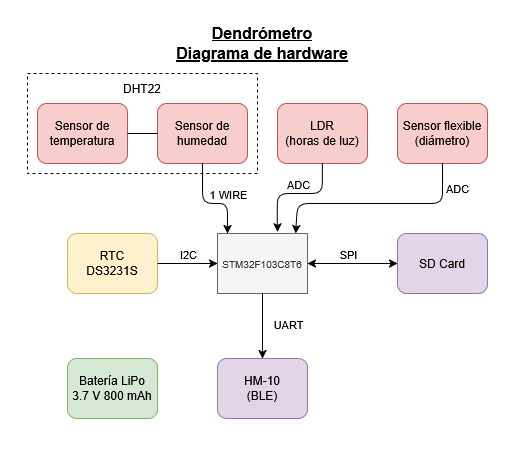

The diagram above was exported from draw.io. Its source (the exported page's mxGraphModel, read from the mxfile embedded in the PNG):
<mxGraphModel dx="1434" dy="820" grid="1" gridSize="10" guides="1" tooltips="1" connect="1" arrows="1" fold="1" page="1" pageScale="1" pageWidth="827" pageHeight="1169" math="0" shadow="0">
  <root>
    <mxCell id="0" />
    <mxCell id="1" parent="0" />
    <mxCell id="g9fWoHVEHbpt1mT7WP74-1" value="&lt;font style=&quot;font-size: 10px;&quot;&gt;STM32F103C8T6&lt;/font&gt;" style="rounded=0;whiteSpace=wrap;html=1;fillColor=#f5f5f5;strokeColor=#666666;fontColor=#333333;" parent="1" vertex="1">
      <mxGeometry x="390" y="250" width="90" height="60" as="geometry" />
    </mxCell>
    <mxCell id="7myNDD5epYfIrwaBvp3a-8" value="RTC &lt;br&gt;DS3231S" style="rounded=1;whiteSpace=wrap;html=1;fillColor=#fff2cc;strokeColor=#d6b656;" parent="1" vertex="1">
      <mxGeometry x="240" y="250" width="90" height="60" as="geometry" />
    </mxCell>
    <mxCell id="7myNDD5epYfIrwaBvp3a-9" value="LDR &lt;br&gt;(horas de luz)" style="rounded=1;whiteSpace=wrap;html=1;fillColor=#f8cecc;strokeColor=#b85450;" parent="1" vertex="1">
      <mxGeometry x="450" y="120" width="90" height="60" as="geometry" />
    </mxCell>
    <mxCell id="7myNDD5epYfIrwaBvp3a-10" value="Sensor flexible&lt;br&gt;(diámetro)" style="rounded=1;whiteSpace=wrap;html=1;fillColor=#f8cecc;strokeColor=#b85450;" parent="1" vertex="1">
      <mxGeometry x="570" y="120" width="90" height="60" as="geometry" />
    </mxCell>
    <mxCell id="7myNDD5epYfIrwaBvp3a-11" value="Sensor de humedad" style="rounded=1;whiteSpace=wrap;html=1;fillColor=#f8cecc;strokeColor=#b85450;" parent="1" vertex="1">
      <mxGeometry x="330" y="120" width="90" height="60" as="geometry" />
    </mxCell>
    <mxCell id="7myNDD5epYfIrwaBvp3a-12" value="Sensor de temperatura" style="rounded=1;whiteSpace=wrap;html=1;fillColor=#f8cecc;strokeColor=#b85450;" parent="1" vertex="1">
      <mxGeometry x="210" y="120" width="90" height="60" as="geometry" />
    </mxCell>
    <mxCell id="7myNDD5epYfIrwaBvp3a-14" value="SD Card" style="rounded=1;whiteSpace=wrap;html=1;fillColor=#e1d5e7;strokeColor=#9673a6;" parent="1" vertex="1">
      <mxGeometry x="570" y="250" width="90" height="60" as="geometry" />
    </mxCell>
    <mxCell id="7myNDD5epYfIrwaBvp3a-20" value="" style="endArrow=classic;html=1;rounded=1;entryX=0.111;entryY=0;entryDx=0;entryDy=0;entryPerimeter=0;curved=0;exitX=0.5;exitY=1;exitDx=0;exitDy=0;" parent="1" source="7myNDD5epYfIrwaBvp3a-11" target="g9fWoHVEHbpt1mT7WP74-1" edge="1">
      <mxGeometry width="50" height="50" relative="1" as="geometry">
        <mxPoint x="370" y="200" as="sourcePoint" />
        <mxPoint x="390" y="260" as="targetPoint" />
        <Array as="points">
          <mxPoint x="375" y="220" />
          <mxPoint x="400" y="220" />
        </Array>
      </mxGeometry>
    </mxCell>
    <mxCell id="0I25MTcAQS_UAUL-luV_-11" value="1 WIRE" style="edgeLabel;html=1;align=center;verticalAlign=middle;resizable=0;points=[];" parent="7myNDD5epYfIrwaBvp3a-20" connectable="0" vertex="1">
      <mxGeometry x="-0.335" y="-1" relative="1" as="geometry">
        <mxPoint x="26" y="-2" as="offset" />
      </mxGeometry>
    </mxCell>
    <mxCell id="7myNDD5epYfIrwaBvp3a-21" value="" style="endArrow=classic;html=1;rounded=1;exitX=0.5;exitY=1;exitDx=0;exitDy=0;entryX=0.665;entryY=-0.026;entryDx=0;entryDy=0;entryPerimeter=0;curved=0;" parent="1" source="7myNDD5epYfIrwaBvp3a-9" target="g9fWoHVEHbpt1mT7WP74-1" edge="1">
      <mxGeometry width="50" height="50" relative="1" as="geometry">
        <mxPoint x="280" y="300" as="sourcePoint" />
        <mxPoint x="330" y="250" as="targetPoint" />
        <Array as="points">
          <mxPoint x="495" y="210" />
          <mxPoint x="450" y="210" />
        </Array>
      </mxGeometry>
    </mxCell>
    <mxCell id="0I25MTcAQS_UAUL-luV_-4" value="ADC" style="edgeLabel;html=1;align=center;verticalAlign=middle;resizable=0;points=[];" parent="7myNDD5epYfIrwaBvp3a-21" connectable="0" vertex="1">
      <mxGeometry x="-0.5802" y="-3" relative="1" as="geometry">
        <mxPoint x="-22" y="-4" as="offset" />
      </mxGeometry>
    </mxCell>
    <mxCell id="7myNDD5epYfIrwaBvp3a-22" value="" style="endArrow=classic;html=1;rounded=1;exitX=0.5;exitY=1;exitDx=0;exitDy=0;entryX=0.868;entryY=-0.036;entryDx=0;entryDy=0;entryPerimeter=0;curved=0;" parent="1" source="7myNDD5epYfIrwaBvp3a-10" edge="1">
      <mxGeometry width="50" height="50" relative="1" as="geometry">
        <mxPoint x="614.9999999999999" y="182.15999999999997" as="sourcePoint" />
        <mxPoint x="468.12" y="249.99999999999994" as="targetPoint" />
        <Array as="points">
          <mxPoint x="615" y="220" />
          <mxPoint x="470" y="220" />
        </Array>
      </mxGeometry>
    </mxCell>
    <mxCell id="7myNDD5epYfIrwaBvp3a-23" value="" style="endArrow=classic;html=1;rounded=0;exitX=1;exitY=0.5;exitDx=0;exitDy=0;entryX=0;entryY=0.5;entryDx=0;entryDy=0;" parent="1" source="7myNDD5epYfIrwaBvp3a-8" target="g9fWoHVEHbpt1mT7WP74-1" edge="1">
      <mxGeometry width="50" height="50" relative="1" as="geometry">
        <mxPoint x="400" y="250" as="sourcePoint" />
        <mxPoint x="450" y="200" as="targetPoint" />
      </mxGeometry>
    </mxCell>
    <mxCell id="7myNDD5epYfIrwaBvp3a-28" value="I2C" style="edgeLabel;html=1;align=center;verticalAlign=middle;resizable=0;points=[];" parent="7myNDD5epYfIrwaBvp3a-23" connectable="0" vertex="1">
      <mxGeometry relative="1" as="geometry">
        <mxPoint y="-10" as="offset" />
      </mxGeometry>
    </mxCell>
    <mxCell id="7myNDD5epYfIrwaBvp3a-31" value="&lt;div&gt;HM-10&lt;/div&gt;&lt;div&gt;(BLE)&lt;/div&gt;" style="rounded=1;whiteSpace=wrap;html=1;fillColor=#e1d5e7;strokeColor=#9673a6;" parent="1" vertex="1">
      <mxGeometry x="390" y="375" width="90" height="60" as="geometry" />
    </mxCell>
    <mxCell id="7myNDD5epYfIrwaBvp3a-38" value="DHT22" style="text;html=1;align=center;verticalAlign=middle;whiteSpace=wrap;rounded=0;" parent="1" vertex="1">
      <mxGeometry x="270" y="90" width="90" height="30" as="geometry" />
    </mxCell>
    <mxCell id="7myNDD5epYfIrwaBvp3a-39" value="" style="rounded=0;whiteSpace=wrap;html=1;fillColor=none;dashed=1;" parent="1" vertex="1">
      <mxGeometry x="200" y="90" width="230" height="100" as="geometry" />
    </mxCell>
    <mxCell id="7myNDD5epYfIrwaBvp3a-43" value="&lt;b&gt;&lt;u&gt;&lt;font style=&quot;font-size: 16px;&quot;&gt;Dendrómetro&lt;/font&gt;&lt;/u&gt;&lt;/b&gt;&lt;br&gt;&lt;font style=&quot;font-size: 16px;&quot;&gt;&lt;b&gt;&lt;u&gt;Diagrama de hardware&lt;/u&gt;&lt;/b&gt;&lt;/font&gt;" style="text;html=1;align=center;verticalAlign=middle;whiteSpace=wrap;rounded=0;" parent="1" vertex="1">
      <mxGeometry x="330" y="40" width="210" height="40" as="geometry" />
    </mxCell>
    <mxCell id="0I25MTcAQS_UAUL-luV_-2" value="&lt;div&gt;Batería LiPo&lt;/div&gt;&lt;div&gt;3.7 V 800 mAh&lt;/div&gt;" style="rounded=1;whiteSpace=wrap;html=1;fillColor=#d5e8d4;strokeColor=#82b366;" parent="1" vertex="1">
      <mxGeometry x="240" y="375" width="90" height="60" as="geometry" />
    </mxCell>
    <mxCell id="0I25MTcAQS_UAUL-luV_-5" value="&lt;b&gt;&lt;u&gt;Sensor de luz:&lt;/u&gt;&lt;/b&gt;&lt;div&gt;Interesa detectar la cantidad de horas de sol que recibe la planta (ciclos solares, varían dependiendo la época del año). &lt;br&gt;&lt;/div&gt;&lt;div&gt;Para eso alcanza con un LDR. &lt;br&gt;&lt;/div&gt;" style="text;html=1;whiteSpace=wrap;overflow=hidden;rounded=0;strokeColor=default;" parent="1" vertex="1">
      <mxGeometry x="470" y="560" width="180" height="110" as="geometry" />
    </mxCell>
    <mxCell id="0I25MTcAQS_UAUL-luV_-10" value="" style="endArrow=none;html=1;rounded=0;exitX=1;exitY=0.5;exitDx=0;exitDy=0;entryX=0;entryY=0.5;entryDx=0;entryDy=0;" parent="1" source="7myNDD5epYfIrwaBvp3a-12" target="7myNDD5epYfIrwaBvp3a-11" edge="1">
      <mxGeometry width="50" height="50" relative="1" as="geometry">
        <mxPoint x="490" y="180" as="sourcePoint" />
        <mxPoint x="540" y="130" as="targetPoint" />
      </mxGeometry>
    </mxCell>
    <mxCell id="0I25MTcAQS_UAUL-luV_-14" value="ADC" style="edgeLabel;html=1;align=center;verticalAlign=middle;resizable=0;points=[];" parent="1" connectable="0" vertex="1">
      <mxGeometry x="559.9999999999998" y="210.1379310344829" as="geometry">
        <mxPoint x="69" y="-6" as="offset" />
      </mxGeometry>
    </mxCell>
    <mxCell id="0I25MTcAQS_UAUL-luV_-16" value="&lt;div&gt;&lt;b&gt;&lt;u&gt;Reguladores de tensión:&lt;/u&gt;&lt;/b&gt;&lt;/div&gt;&lt;div&gt;Se usa TPS73033 (electrocomponentes) para la SD, el HM-10 y los sensores. Este regulador cuenta con pin EN para poner al regulador en modo shutdown (consumo de 1 uA en este modo). Cuando esta activo, consume 0.17 mA de quiescent current, pero comparado al resto de la corriente que pasa (hasta 70 mA por BLE) es despreciable.&lt;/div&gt;&lt;div&gt;Para el micro y el RTC se va a usar un regulador con bajo Quiescent current, como el MCP1702 (elemon, 2 uA).&lt;/div&gt;" style="text;html=1;whiteSpace=wrap;overflow=hidden;rounded=0;strokeColor=default;" parent="1" vertex="1">
      <mxGeometry x="150" y="530" width="270" height="190" as="geometry" />
    </mxCell>
    <mxCell id="1rsGaxYMDRNwBt7FVzW0-1" value="" style="endArrow=classic;startArrow=classic;html=1;rounded=0;entryX=0;entryY=0.5;entryDx=0;entryDy=0;exitX=1;exitY=0.5;exitDx=0;exitDy=0;" parent="1" source="g9fWoHVEHbpt1mT7WP74-1" target="7myNDD5epYfIrwaBvp3a-14" edge="1">
      <mxGeometry width="50" height="50" relative="1" as="geometry">
        <mxPoint x="400" y="290" as="sourcePoint" />
        <mxPoint x="450" y="240" as="targetPoint" />
      </mxGeometry>
    </mxCell>
    <mxCell id="1rsGaxYMDRNwBt7FVzW0-2" value="SPI" style="edgeLabel;html=1;align=center;verticalAlign=middle;resizable=0;points=[];" parent="1rsGaxYMDRNwBt7FVzW0-1" connectable="0" vertex="1">
      <mxGeometry x="-0.1333" relative="1" as="geometry">
        <mxPoint x="1" y="-10" as="offset" />
      </mxGeometry>
    </mxCell>
    <mxCell id="1rsGaxYMDRNwBt7FVzW0-3" value="" style="endArrow=classic;html=1;rounded=0;entryX=0.5;entryY=0;entryDx=0;entryDy=0;exitX=0.5;exitY=1;exitDx=0;exitDy=0;" parent="1" source="g9fWoHVEHbpt1mT7WP74-1" target="7myNDD5epYfIrwaBvp3a-31" edge="1">
      <mxGeometry width="50" height="50" relative="1" as="geometry">
        <mxPoint x="360" y="370" as="sourcePoint" />
        <mxPoint x="410" y="320" as="targetPoint" />
      </mxGeometry>
    </mxCell>
    <mxCell id="1rsGaxYMDRNwBt7FVzW0-4" value="UART" style="edgeLabel;html=1;align=center;verticalAlign=middle;resizable=0;points=[];" parent="1rsGaxYMDRNwBt7FVzW0-3" connectable="0" vertex="1">
      <mxGeometry x="-0.2185" y="-1" relative="1" as="geometry">
        <mxPoint x="26" y="5" as="offset" />
      </mxGeometry>
    </mxCell>
  </root>
</mxGraphModel>